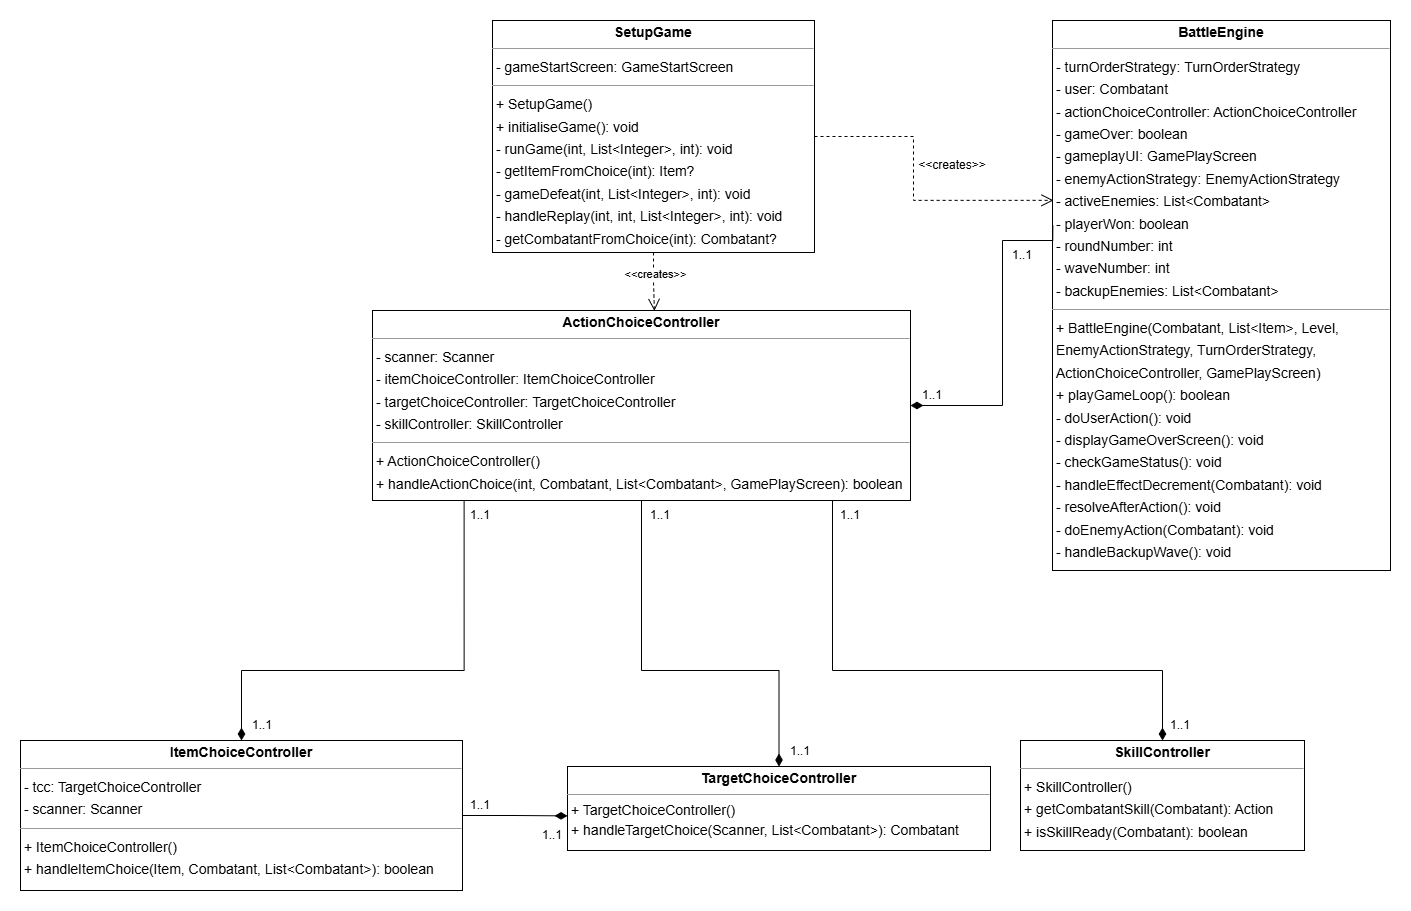

The diagram above was exported from draw.io. Its source (the exported page's mxGraphModel, read from the mxfile embedded in the PNG):
<mxGraphModel dx="2568" dy="1329" grid="1" gridSize="10" guides="1" tooltips="1" connect="1" arrows="1" fold="1" page="0" pageScale="1" pageWidth="850" pageHeight="1100" background="none" math="0" shadow="0">
  <root>
    <mxCell id="0" />
    <mxCell id="1" parent="0" />
    <mxCell id="0ky9vpmf9O1JGGIjlyu6-16" edge="1" parent="1" style="edgeStyle=orthogonalEdgeStyle;rounded=0;orthogonalLoop=1;jettySize=auto;html=1;endArrow=diamondThin;endFill=1;exitX=0.174;exitY=1.001;exitDx=0;exitDy=0;exitPerimeter=0;entryX=0.5;entryY=0;entryDx=0;entryDy=0;endSize=10;" target="0ky9vpmf9O1JGGIjlyu6-14">
      <mxGeometry relative="1" as="geometry">
        <Array as="points">
          <mxPoint x="-98" y="640" />
          <mxPoint x="-321" y="640" />
        </Array>
        <mxPoint x="-98.38800000000015" y="470.19000000000005" as="sourcePoint" />
        <mxPoint x="-290" y="650" as="targetPoint" />
      </mxGeometry>
    </mxCell>
    <mxCell id="0ky9vpmf9O1JGGIjlyu6-17" edge="1" parent="1" source="node3" style="edgeStyle=orthogonalEdgeStyle;rounded=0;orthogonalLoop=1;jettySize=auto;html=1;exitX=0.5;exitY=1;exitDx=0;exitDy=0;entryX=0.5;entryY=0;entryDx=0;entryDy=0;endArrow=diamondThin;endFill=1;endSize=10;" target="0ky9vpmf9O1JGGIjlyu6-15">
      <mxGeometry relative="1" as="geometry">
        <Array as="points">
          <mxPoint x="79" y="640" />
          <mxPoint x="217" y="640" />
        </Array>
      </mxGeometry>
    </mxCell>
    <mxCell id="0ky9vpmf9O1JGGIjlyu6-18" edge="1" parent="1" source="node3" style="edgeStyle=orthogonalEdgeStyle;rounded=0;orthogonalLoop=1;jettySize=auto;html=1;exitX=0.5;exitY=1;exitDx=0;exitDy=0;endArrow=diamondThin;endFill=1;entryX=0.5;entryY=0;entryDx=0;entryDy=0;endSize=10;" target="node0">
      <mxGeometry relative="1" as="geometry">
        <Array as="points">
          <mxPoint x="270" y="470" />
          <mxPoint x="270" y="640" />
          <mxPoint x="600" y="640" />
        </Array>
        <mxPoint x="590" y="510" as="targetPoint" />
      </mxGeometry>
    </mxCell>
    <mxCell id="node3" parent="1" style="verticalAlign=top;align=left;overflow=fill;fontSize=14;fontFamily=Helvetica;html=1;rounded=0;shadow=0;comic=0;labelBackgroundColor=none;strokeWidth=1;" value="&lt;p style=&quot;margin:0px;margin-top:4px;text-align:center;&quot;&gt;&lt;b&gt;ActionChoiceController&lt;/b&gt;&lt;/p&gt;&lt;hr size=&quot;1&quot;&gt;&lt;p style=&quot;margin:0 0 0 4px;line-height:1.6;&quot;&gt;- scanner: Scanner&lt;br&gt;- itemChoiceController: ItemChoiceController&lt;br&gt;- targetChoiceController: TargetChoiceController&lt;br&gt;- skillController: SkillController&lt;/p&gt;&lt;hr size=&quot;1&quot;&gt;&lt;p style=&quot;margin:0 0 0 4px;line-height:1.6;&quot;&gt;+ ActionChoiceController()&lt;/p&gt;&lt;p style=&quot;margin:0 0 0 4px;line-height:1.6;&quot;&gt;+ handleActionChoice(int, Combatant, List&amp;lt;Combatant&amp;gt;, GamePlayScreen): boolean&lt;/p&gt;" vertex="1">
      <mxGeometry height="190" width="538" x="-190" y="280" as="geometry" />
    </mxCell>
    <mxCell id="node1" parent="1" style="verticalAlign=top;align=left;overflow=fill;fontSize=14;fontFamily=Helvetica;html=1;rounded=0;shadow=0;comic=0;labelBackgroundColor=none;strokeWidth=1;" value="&lt;p style=&quot;margin:0px;margin-top:4px;text-align:center;&quot;&gt;&lt;b&gt;BattleEngine&lt;/b&gt;&lt;/p&gt;&lt;hr size=&quot;1&quot;&gt;&lt;p style=&quot;margin:0 0 0 4px;line-height:1.6;&quot;&gt;- turnOrderStrategy: TurnOrderStrategy&lt;br&gt;- user: Combatant&lt;br&gt;- actionChoiceController: ActionChoiceController&lt;br&gt;- gameOver: boolean&lt;br&gt;- gameplayUI: GamePlayScreen&lt;br&gt;- enemyActionStrategy: EnemyActionStrategy&lt;br&gt;- activeEnemies: List&amp;lt;Combatant&amp;gt;&lt;br&gt;- playerWon: boolean&lt;br&gt;- roundNumber: int&lt;br&gt;- waveNumber: int&lt;br&gt;- backupEnemies: List&amp;lt;Combatant&amp;gt;&lt;/p&gt;&lt;hr size=&quot;1&quot;&gt;&lt;p style=&quot;margin: 0px 0px 0px 4px; line-height: 1.6;&quot;&gt;+ BattleEngine(Combatant, List&amp;lt;Item&amp;gt;, Level,&amp;nbsp;&lt;/p&gt;&lt;p style=&quot;margin: 0px 0px 0px 4px; line-height: 1.6;&quot;&gt;EnemyActionStrategy, TurnOrderStrategy,&amp;nbsp;&lt;/p&gt;&lt;p style=&quot;margin: 0px 0px 0px 4px; line-height: 1.6;&quot;&gt;ActionChoiceController, GamePlayScreen)&lt;/p&gt;&lt;p style=&quot;margin:0 0 0 4px;line-height:1.6;&quot;&gt;+ playGameLoop(): boolean&lt;br&gt;- doUserAction(): void&lt;br&gt;- displayGameOverScreen(): void&lt;br&gt;- checkGameStatus(): void&lt;br&gt;- handleEffectDecrement(Combatant): void&lt;br&gt;- resolveAfterAction(): void&lt;br&gt;- doEnemyAction(Combatant): void&lt;br&gt;- handleBackupWave(): void&lt;/p&gt;" vertex="1">
      <mxGeometry height="550" width="338" x="490" y="-10" as="geometry" />
    </mxCell>
    <mxCell id="gOFkAp1j0DOmHt3_3I3J-1" edge="1" parent="1" source="node4" style="edgeStyle=orthogonalEdgeStyle;rounded=0;orthogonalLoop=1;jettySize=auto;html=1;exitX=0.5;exitY=1;exitDx=0;exitDy=0;entryX=0.524;entryY=0.002;entryDx=0;entryDy=0;dashed=1;endArrow=open;endFill=0;endSize=10;entryPerimeter=0;" target="node3">
      <mxGeometry relative="1" as="geometry">
        <Array as="points">
          <mxPoint x="91" y="251" />
          <mxPoint x="92" y="251" />
        </Array>
      </mxGeometry>
    </mxCell>
    <mxCell id="gOFkAp1j0DOmHt3_3I3J-2" connectable="0" parent="gOFkAp1j0DOmHt3_3I3J-1" style="edgeLabel;html=1;align=center;verticalAlign=middle;resizable=0;points=[];" value="&amp;lt;&amp;lt;creates&amp;gt;&amp;gt;" vertex="1">
      <mxGeometry relative="1" x="-0.271" y="1" as="geometry">
        <mxPoint as="offset" />
      </mxGeometry>
    </mxCell>
    <mxCell id="node4" parent="1" style="verticalAlign=top;align=left;overflow=fill;fontSize=14;fontFamily=Helvetica;html=1;rounded=0;shadow=0;comic=0;labelBackgroundColor=none;strokeWidth=1;" value="&lt;p style=&quot;margin:0px;margin-top:4px;text-align:center;&quot;&gt;&lt;b&gt;SetupGame&lt;/b&gt;&lt;/p&gt;&lt;hr size=&quot;1&quot;&gt;&lt;p style=&quot;margin:0 0 0 4px;line-height:1.6;&quot;&gt;- gameStartScreen: GameStartScreen&lt;/p&gt;&lt;hr size=&quot;1&quot;&gt;&lt;p style=&quot;margin:0 0 0 4px;line-height:1.6;&quot;&gt;+ SetupGame()&lt;/p&gt;&lt;p style=&quot;margin:0 0 0 4px;line-height:1.6;&quot;&gt;+ initialiseGame(): void&lt;br&gt;- runGame(int, List&amp;lt;Integer&amp;gt;, int): void&lt;br&gt;- getItemFromChoice(int): Item?&lt;br&gt;- gameDefeat(int, List&amp;lt;Integer&amp;gt;, int): void&lt;br&gt;- handleReplay(int, int, List&amp;lt;Integer&amp;gt;, int): void&lt;br&gt;- getCombatantFromChoice(int): Combatant?&lt;br&gt;- gameVictory(int, List&amp;lt;Integer&amp;gt;, int): void&lt;/p&gt;" vertex="1">
      <mxGeometry height="232" width="322" x="-70" y="-10" as="geometry" />
    </mxCell>
    <mxCell id="node0" parent="1" style="verticalAlign=top;align=left;overflow=fill;fontSize=14;fontFamily=Helvetica;html=1;rounded=0;shadow=0;comic=0;labelBackgroundColor=none;strokeWidth=1;" value="&lt;p style=&quot;margin:0px;margin-top:4px;text-align:center;&quot;&gt;&lt;b&gt;SkillController&lt;/b&gt;&lt;/p&gt;&lt;hr size=&quot;1&quot;&gt;&lt;p style=&quot;margin:0 0 0 4px;line-height:1.6;&quot;&gt;+ SkillController()&lt;/p&gt;&lt;p style=&quot;margin:0 0 0 4px;line-height:1.6;&quot;&gt;+ getCombatantSkill(Combatant): Action&lt;br&gt;+ isSkillReady(Combatant): boolean&lt;/p&gt;" vertex="1">
      <mxGeometry height="110" width="284" x="458" y="710" as="geometry" />
    </mxCell>
    <mxCell id="0ky9vpmf9O1JGGIjlyu6-2" parent="1" style="text;html=1;whiteSpace=wrap;strokeColor=none;fillColor=none;align=center;verticalAlign=middle;rounded=0;" value="&amp;lt;&amp;lt;creates&amp;gt;&amp;gt;" vertex="1">
      <mxGeometry height="30" width="60" x="360" y="120" as="geometry" />
    </mxCell>
    <mxCell id="0ky9vpmf9O1JGGIjlyu6-11" edge="1" parent="1" source="node1" style="edgeStyle=orthogonalEdgeStyle;rounded=0;orthogonalLoop=1;jettySize=auto;html=1;exitX=0.001;exitY=0.372;exitDx=0;exitDy=0;entryX=1;entryY=0.5;entryDx=0;entryDy=0;endArrow=diamondThin;endFill=1;exitPerimeter=0;endSize=10;" target="node3">
      <mxGeometry relative="1" as="geometry">
        <Array as="points">
          <mxPoint x="440" y="210" />
          <mxPoint x="440" y="375" />
        </Array>
      </mxGeometry>
    </mxCell>
    <mxCell id="0ky9vpmf9O1JGGIjlyu6-8" edge="1" parent="1" source="node4" style="edgeStyle=orthogonalEdgeStyle;rounded=0;orthogonalLoop=1;jettySize=auto;html=1;exitX=1;exitY=0.5;exitDx=0;exitDy=0;dashed=1;endArrow=open;endFill=0;entryX=0.003;entryY=0.327;entryDx=0;entryDy=0;entryPerimeter=0;endSize=10;" target="node1">
      <mxGeometry relative="1" as="geometry">
        <Array as="points">
          <mxPoint x="351" y="106" />
          <mxPoint x="351" y="170" />
        </Array>
        <mxPoint x="460" y="110" as="targetPoint" />
      </mxGeometry>
    </mxCell>
    <mxCell id="0ky9vpmf9O1JGGIjlyu6-12" parent="1" style="text;html=1;whiteSpace=wrap;strokeColor=none;fillColor=none;align=center;verticalAlign=middle;rounded=0;" value="1..1" vertex="1">
      <mxGeometry height="30" width="60" x="430" y="210" as="geometry" />
    </mxCell>
    <mxCell id="0ky9vpmf9O1JGGIjlyu6-13" parent="1" style="text;html=1;whiteSpace=wrap;strokeColor=none;fillColor=none;align=center;verticalAlign=middle;rounded=0;" value="1..1" vertex="1">
      <mxGeometry height="30" width="60" x="340" y="350" as="geometry" />
    </mxCell>
    <mxCell id="0ky9vpmf9O1JGGIjlyu6-26" edge="1" parent="1" source="0ky9vpmf9O1JGGIjlyu6-14" style="edgeStyle=orthogonalEdgeStyle;rounded=0;orthogonalLoop=1;jettySize=auto;html=1;exitX=1;exitY=0.5;exitDx=0;exitDy=0;endArrow=diamondThin;endFill=1;entryX=0;entryY=0.588;entryDx=0;entryDy=0;entryPerimeter=0;endSize=10;" target="0ky9vpmf9O1JGGIjlyu6-15">
      <mxGeometry relative="1" as="geometry">
        <mxPoint x="-10" y="780" as="targetPoint" />
      </mxGeometry>
    </mxCell>
    <mxCell id="0ky9vpmf9O1JGGIjlyu6-14" parent="1" style="verticalAlign=top;align=left;overflow=fill;fontSize=14;fontFamily=Helvetica;html=1;rounded=0;shadow=0;comic=0;labelBackgroundColor=none;strokeWidth=1;" value="&lt;p style=&quot;margin:0px;margin-top:4px;text-align:center;&quot;&gt;&lt;b&gt;ItemChoiceController&lt;/b&gt;&lt;/p&gt;&lt;hr size=&quot;1&quot;&gt;&lt;p style=&quot;margin:0 0 0 4px;line-height:1.6;&quot;&gt;- tcc: TargetChoiceController&lt;br&gt;- scanner: Scanner&lt;/p&gt;&lt;hr size=&quot;1&quot;&gt;&lt;p style=&quot;margin:0 0 0 4px;line-height:1.6;&quot;&gt;+ ItemChoiceController()&lt;/p&gt;&lt;p style=&quot;margin:0 0 0 4px;line-height:1.6;&quot;&gt;+ handleItemChoice(Item, Combatant, List&amp;lt;Combatant&amp;gt;): boolean&lt;/p&gt;" vertex="1">
      <mxGeometry height="150" width="442" x="-542" y="710" as="geometry" />
    </mxCell>
    <mxCell id="0ky9vpmf9O1JGGIjlyu6-15" parent="1" style="verticalAlign=top;align=left;overflow=fill;fontSize=14;fontFamily=Helvetica;html=1;rounded=0;shadow=0;comic=0;labelBackgroundColor=none;strokeWidth=1;" value="&lt;p style=&quot;margin:0px;margin-top:4px;text-align:center;&quot;&gt;&lt;b&gt;TargetChoiceController&lt;/b&gt;&lt;/p&gt;&lt;hr size=&quot;1&quot;&gt;&amp;nbsp;+ TargetChoiceController()&lt;br&gt;&lt;p style=&quot;margin:0 0 0 4px;line-height:1.6;&quot;&gt;+ handleTargetChoice(Scanner, List&amp;lt;Combatant&amp;gt;): Combatant&lt;/p&gt;" vertex="1">
      <mxGeometry height="84" width="423" x="5" y="736" as="geometry" />
    </mxCell>
    <mxCell id="0ky9vpmf9O1JGGIjlyu6-20" parent="1" style="text;html=1;whiteSpace=wrap;strokeColor=none;fillColor=none;align=center;verticalAlign=middle;rounded=0;" value="1..1" vertex="1">
      <mxGeometry height="30" width="60" x="-112" y="470" as="geometry" />
    </mxCell>
    <mxCell id="0ky9vpmf9O1JGGIjlyu6-21" parent="1" style="text;html=1;whiteSpace=wrap;strokeColor=none;fillColor=none;align=center;verticalAlign=middle;rounded=0;" value="1..1" vertex="1">
      <mxGeometry height="30" width="60" x="208" y="706" as="geometry" />
    </mxCell>
    <mxCell id="0ky9vpmf9O1JGGIjlyu6-22" parent="1" style="text;html=1;whiteSpace=wrap;strokeColor=none;fillColor=none;align=center;verticalAlign=middle;rounded=0;" value="1..1" vertex="1">
      <mxGeometry height="30" width="60" x="588" y="680" as="geometry" />
    </mxCell>
    <mxCell id="0ky9vpmf9O1JGGIjlyu6-23" parent="1" style="text;html=1;whiteSpace=wrap;strokeColor=none;fillColor=none;align=center;verticalAlign=middle;rounded=0;" value="1..1" vertex="1">
      <mxGeometry height="30" width="60" x="-330" y="680" as="geometry" />
    </mxCell>
    <mxCell id="0ky9vpmf9O1JGGIjlyu6-24" parent="1" style="text;html=1;whiteSpace=wrap;strokeColor=none;fillColor=none;align=center;verticalAlign=middle;rounded=0;" value="1..1" vertex="1">
      <mxGeometry height="30" width="60" x="68" y="470" as="geometry" />
    </mxCell>
    <mxCell id="0ky9vpmf9O1JGGIjlyu6-25" parent="1" style="text;html=1;whiteSpace=wrap;strokeColor=none;fillColor=none;align=center;verticalAlign=middle;rounded=0;" value="1..1" vertex="1">
      <mxGeometry height="30" width="60" x="258" y="470" as="geometry" />
    </mxCell>
    <mxCell id="0ky9vpmf9O1JGGIjlyu6-27" parent="1" style="text;html=1;whiteSpace=wrap;strokeColor=none;fillColor=none;align=center;verticalAlign=middle;rounded=0;" value="1..1" vertex="1">
      <mxGeometry height="30" width="60" x="-112" y="760" as="geometry" />
    </mxCell>
    <mxCell id="0ky9vpmf9O1JGGIjlyu6-28" parent="1" style="text;html=1;whiteSpace=wrap;strokeColor=none;fillColor=none;align=center;verticalAlign=middle;rounded=0;" value="1..1" vertex="1">
      <mxGeometry height="30" width="60" x="-40" y="790" as="geometry" />
    </mxCell>
  </root>
</mxGraphModel>